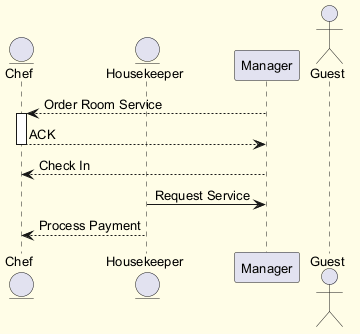

The diagram above was rendered by PlantUML. Its source (embedded in the PNG):
@startuml
skinparam backgroundColor #FFFDE7
skinparam classBackgroundColor #FFF9C4
skinparam classBorderColor #F57F17
skinparam defaultFontSize 13
entity "Chef" as C
entity "Housekeeper" as H
participant "Manager" as M
actor "Guest" as G
M --> C : Order Room Service
activate C
C --> M : ACK
deactivate C
M --> C : Check In
H -> M : Request Service
H --> C : Process Payment
@enduml